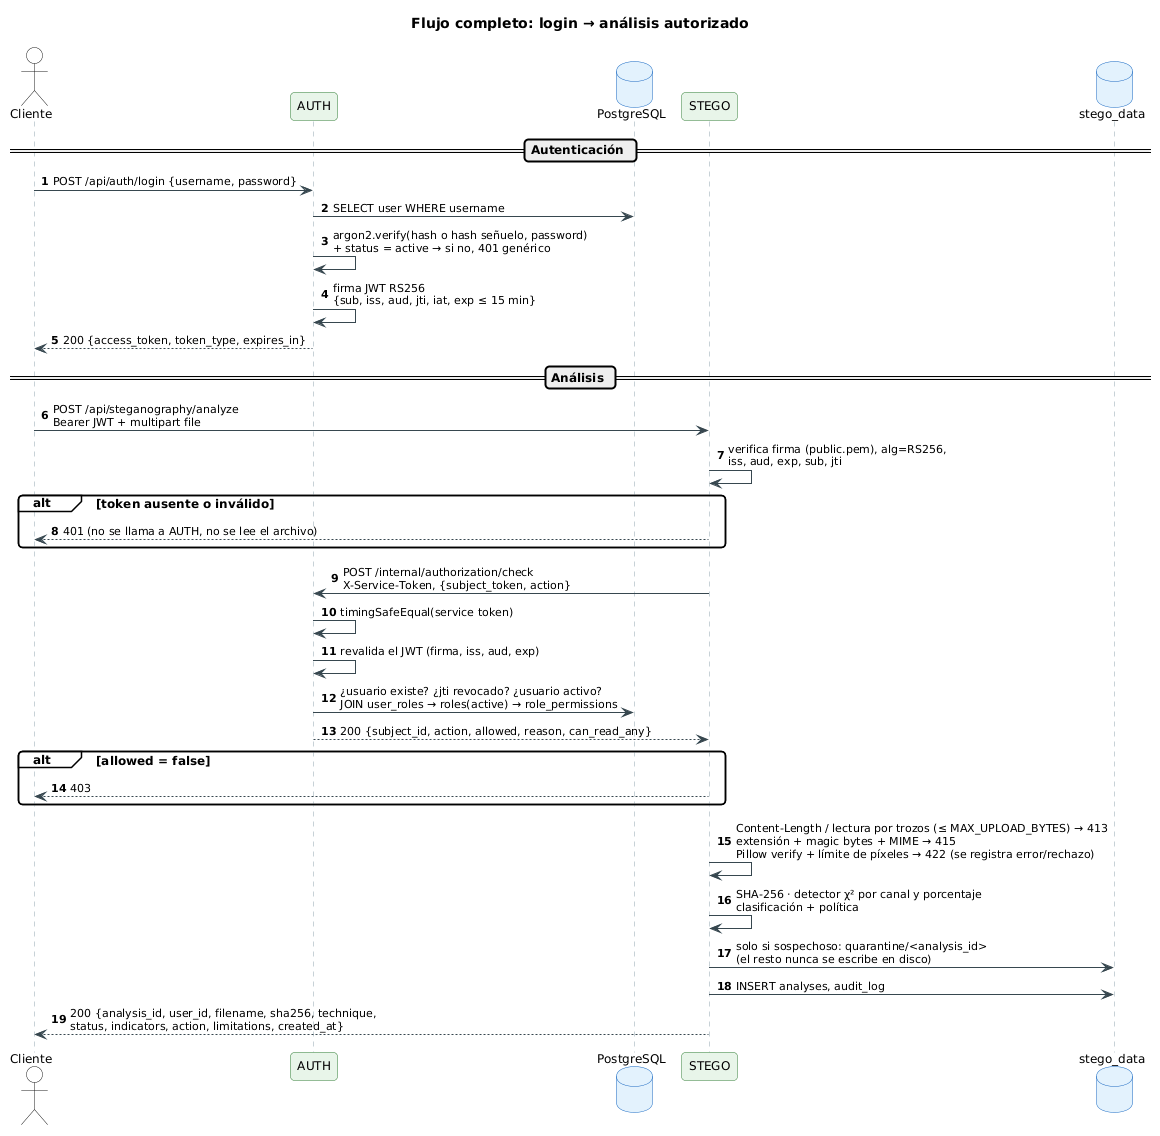

The diagram above was rendered by PlantUML. Its source (embedded in the PNG):
@startuml 04-secuencia-analisis
!include _estilo.iuml
title Flujo completo: login → análisis autorizado
autonumber

actor Cliente
participant "AUTH" as A
database "PostgreSQL" as DB
participant "STEGO" as S
database "stego_data" as V

== Autenticación ==
Cliente -> A : POST /api/auth/login {username, password}
A -> DB : SELECT user WHERE username
A -> A : argon2.verify(hash o hash señuelo, password)\n+ status = active → si no, 401 genérico
A -> A : firma JWT RS256\n{sub, iss, aud, jti, iat, exp ≤ 15 min}
A --> Cliente : 200 {access_token, token_type, expires_in}

== Análisis ==
Cliente -> S : POST /api/steganography/analyze\nBearer JWT + multipart file
S -> S : verifica firma (public.pem), alg=RS256,\niss, aud, exp, sub, jti
alt token ausente o inválido
  S --> Cliente : 401 (no se llama a AUTH, no se lee el archivo)
end
S -> A : POST /internal/authorization/check\nX-Service-Token, {subject_token, action}
A -> A : timingSafeEqual(service token)
A -> A : revalida el JWT (firma, iss, aud, exp)
A -> DB : ¿usuario existe? ¿jti revocado? ¿usuario activo?\nJOIN user_roles → roles(active) → role_permissions
A --> S : 200 {subject_id, action, allowed, reason, can_read_any}
alt allowed = false
  S --> Cliente : 403
end
S -> S : Content-Length / lectura por trozos (≤ MAX_UPLOAD_BYTES) → 413\nextensión + magic bytes + MIME → 415\nPillow verify + límite de píxeles → 422 (se registra error/rechazo)
S -> S : SHA-256 · detector χ² por canal y porcentaje\nclasificación + política
S -> V : solo si sospechoso: quarantine/<analysis_id>\n(el resto nunca se escribe en disco)
S -> V : INSERT analyses, audit_log
S --> Cliente : 200 {analysis_id, user_id, filename, sha256, technique,\nstatus, indicators, action, limitations, created_at}
@enduml